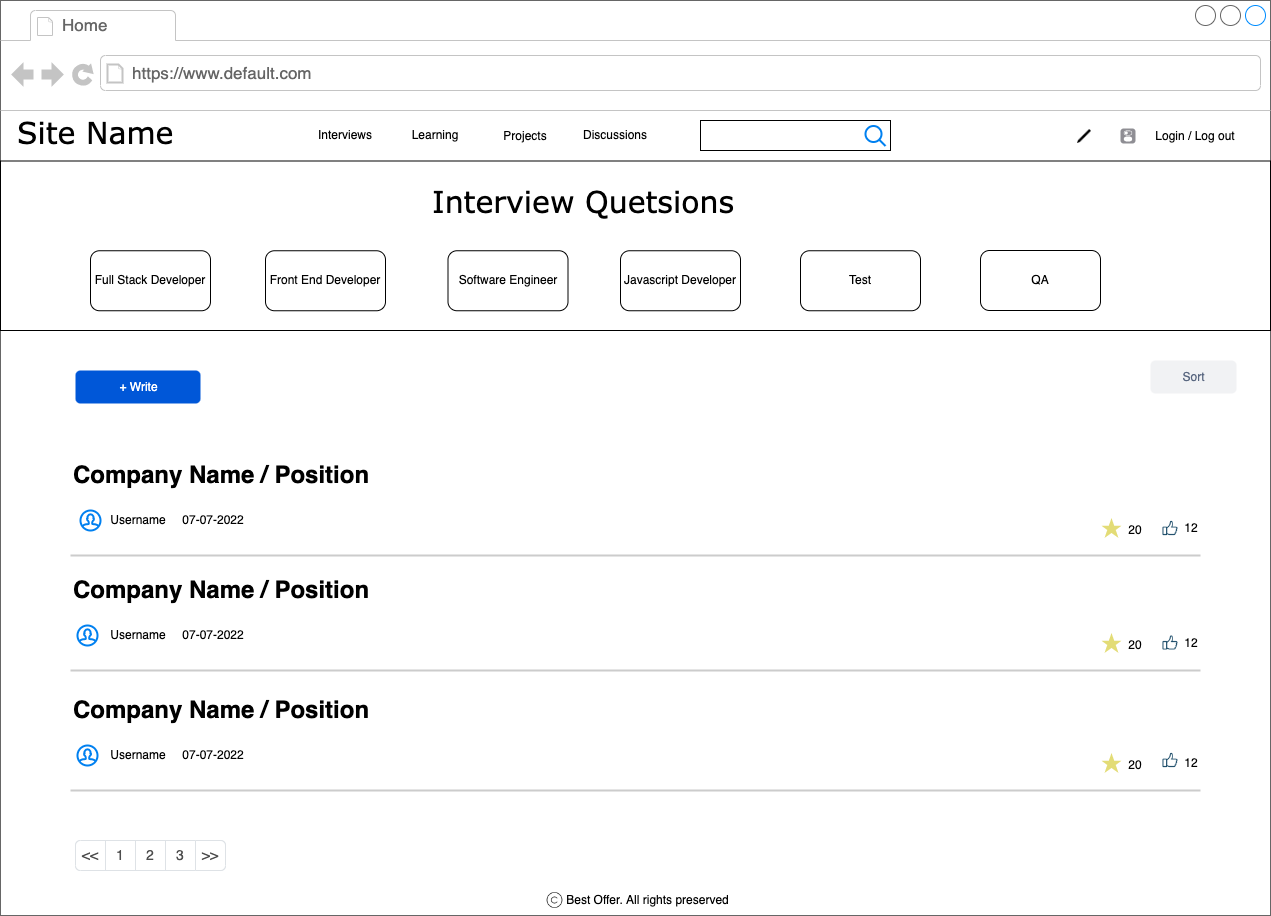

The diagram above was exported from draw.io. Its source (the exported page's mxGraphModel, read from the mxfile embedded in the PNG):
<mxGraphModel dx="1470" dy="828" grid="1" gridSize="10" guides="1" tooltips="1" connect="1" arrows="1" fold="1" page="1" pageScale="1.5" pageWidth="826" pageHeight="1169" background="none" math="0" shadow="0">
  <root>
    <mxCell id="0" style=";html=1;" />
    <mxCell id="1" style=";html=1;" parent="0" />
    <mxCell id="GbykPX2IbGbHrgoDJXbG-45" value="" style="rounded=1;whiteSpace=wrap;html=1;" vertex="1" parent="1">
      <mxGeometry x="40" y="570" width="660" height="80" as="geometry" />
    </mxCell>
    <mxCell id="GbykPX2IbGbHrgoDJXbG-1" value="" style="strokeWidth=1;shadow=0;dashed=0;align=center;html=1;shape=mxgraph.mockup.containers.browserWindow;rSize=0;strokeColor=#666666;mainText=,;recursiveResize=0;rounded=0;labelBackgroundColor=none;fontFamily=Verdana;fontSize=12" vertex="1" parent="1">
      <mxGeometry x="3" y="110" width="1270" height="915" as="geometry" />
    </mxCell>
    <mxCell id="GbykPX2IbGbHrgoDJXbG-2" value="Home" style="strokeWidth=1;shadow=0;dashed=0;align=center;html=1;shape=mxgraph.mockup.containers.anchor;fontSize=17;fontColor=#666666;align=left;" vertex="1" parent="GbykPX2IbGbHrgoDJXbG-1">
      <mxGeometry x="60" y="12" width="110" height="26" as="geometry" />
    </mxCell>
    <mxCell id="GbykPX2IbGbHrgoDJXbG-3" value="https://www.default.com" style="strokeWidth=1;shadow=0;dashed=0;align=center;html=1;shape=mxgraph.mockup.containers.anchor;rSize=0;fontSize=17;fontColor=#666666;align=left;" vertex="1" parent="GbykPX2IbGbHrgoDJXbG-1">
      <mxGeometry x="130" y="60" width="250" height="26" as="geometry" />
    </mxCell>
    <mxCell id="GbykPX2IbGbHrgoDJXbG-4" value="Site Name" style="text;html=1;points=[];align=left;verticalAlign=top;spacingTop=-4;fontSize=30;fontFamily=Verdana" vertex="1" parent="GbykPX2IbGbHrgoDJXbG-1">
      <mxGeometry x="15" y="110.5" width="340" height="50" as="geometry" />
    </mxCell>
    <mxCell id="GbykPX2IbGbHrgoDJXbG-5" value="Interviews" style="text;html=1;strokeColor=none;fillColor=none;align=center;verticalAlign=middle;whiteSpace=wrap;rounded=0;" vertex="1" parent="GbykPX2IbGbHrgoDJXbG-1">
      <mxGeometry x="315" y="120" width="60" height="30" as="geometry" />
    </mxCell>
    <mxCell id="GbykPX2IbGbHrgoDJXbG-6" value="Learning" style="text;html=1;strokeColor=none;fillColor=none;align=center;verticalAlign=middle;whiteSpace=wrap;rounded=0;" vertex="1" parent="GbykPX2IbGbHrgoDJXbG-1">
      <mxGeometry x="405" y="120" width="60" height="30" as="geometry" />
    </mxCell>
    <mxCell id="GbykPX2IbGbHrgoDJXbG-7" value="Projects" style="text;html=1;strokeColor=none;fillColor=none;align=center;verticalAlign=middle;whiteSpace=wrap;rounded=0;" vertex="1" parent="GbykPX2IbGbHrgoDJXbG-1">
      <mxGeometry x="495" y="120.5" width="60" height="30" as="geometry" />
    </mxCell>
    <mxCell id="GbykPX2IbGbHrgoDJXbG-8" value="" style="rounded=0;whiteSpace=wrap;html=1;" vertex="1" parent="GbykPX2IbGbHrgoDJXbG-1">
      <mxGeometry x="700" y="120" width="190" height="30" as="geometry" />
    </mxCell>
    <mxCell id="GbykPX2IbGbHrgoDJXbG-9" value="" style="html=1;strokeWidth=1;shadow=0;dashed=0;shape=mxgraph.ios7.misc.switch;fillColor=#8F8E94;strokeColor=none;buttonText=;strokeColor2=#222222;fontColor=#222222;fontSize=8;verticalLabelPosition=bottom;verticalAlign=top;align=center;sketch=0;" vertex="1" parent="GbykPX2IbGbHrgoDJXbG-1">
      <mxGeometry x="1120" y="128" width="15" height="15" as="geometry" />
    </mxCell>
    <mxCell id="GbykPX2IbGbHrgoDJXbG-10" value="" style="html=1;verticalLabelPosition=bottom;align=center;labelBackgroundColor=#ffffff;verticalAlign=top;strokeWidth=2;strokeColor=#0080F0;shadow=0;dashed=0;shape=mxgraph.ios7.icons.looking_glass;" vertex="1" parent="GbykPX2IbGbHrgoDJXbG-1">
      <mxGeometry x="865" y="125.5" width="20" height="20" as="geometry" />
    </mxCell>
    <mxCell id="GbykPX2IbGbHrgoDJXbG-11" value="Discussions" style="text;html=1;strokeColor=none;fillColor=none;align=center;verticalAlign=middle;whiteSpace=wrap;rounded=0;" vertex="1" parent="GbykPX2IbGbHrgoDJXbG-1">
      <mxGeometry x="585" y="120" width="60" height="30" as="geometry" />
    </mxCell>
    <mxCell id="GbykPX2IbGbHrgoDJXbG-25" value="&lt;h3&gt;&lt;br&gt;&lt;/h3&gt;" style="text;html=1;strokeColor=none;fillColor=none;spacing=5;spacingTop=-20;whiteSpace=wrap;overflow=hidden;rounded=0;" vertex="1" parent="GbykPX2IbGbHrgoDJXbG-1">
      <mxGeometry x="367.5" y="605" width="190" height="105" as="geometry" />
    </mxCell>
    <mxCell id="GbykPX2IbGbHrgoDJXbG-28" value="Best Offer. All rights preserved" style="text;html=1;strokeColor=none;fillColor=none;align=center;verticalAlign=middle;whiteSpace=wrap;rounded=0;" vertex="1" parent="GbykPX2IbGbHrgoDJXbG-1">
      <mxGeometry x="555" y="885" width="185" height="30" as="geometry" />
    </mxCell>
    <mxCell id="GbykPX2IbGbHrgoDJXbG-29" value="" style="shape=image;html=1;verticalAlign=top;verticalLabelPosition=bottom;labelBackgroundColor=#ffffff;imageAspect=0;aspect=fixed;image=https://cdn0.iconfinder.com/data/icons/phosphor-thin-vol-2/256/copyright-thin-128.png" vertex="1" parent="GbykPX2IbGbHrgoDJXbG-1">
      <mxGeometry x="544.5" y="890" width="20" height="20" as="geometry" />
    </mxCell>
    <mxCell id="GbykPX2IbGbHrgoDJXbG-30" value="" style="rounded=0;whiteSpace=wrap;html=1;" vertex="1" parent="GbykPX2IbGbHrgoDJXbG-1">
      <mxGeometry y="160.5" width="1270" height="169.5" as="geometry" />
    </mxCell>
    <mxCell id="GbykPX2IbGbHrgoDJXbG-32" value="Login / Log out" style="text;html=1;strokeColor=none;fillColor=none;align=center;verticalAlign=middle;whiteSpace=wrap;rounded=0;" vertex="1" parent="GbykPX2IbGbHrgoDJXbG-1">
      <mxGeometry x="1150" y="120.5" width="90" height="30" as="geometry" />
    </mxCell>
    <mxCell id="GbykPX2IbGbHrgoDJXbG-33" value="Full Stack Developer" style="rounded=1;whiteSpace=wrap;html=1;" vertex="1" parent="GbykPX2IbGbHrgoDJXbG-1">
      <mxGeometry x="90" y="250.25" width="120" height="60" as="geometry" />
    </mxCell>
    <mxCell id="GbykPX2IbGbHrgoDJXbG-34" value="Front End Developer" style="rounded=1;whiteSpace=wrap;html=1;" vertex="1" parent="GbykPX2IbGbHrgoDJXbG-1">
      <mxGeometry x="265" y="250.25" width="120" height="60" as="geometry" />
    </mxCell>
    <mxCell id="GbykPX2IbGbHrgoDJXbG-35" value="Software Engineer" style="rounded=1;whiteSpace=wrap;html=1;" vertex="1" parent="GbykPX2IbGbHrgoDJXbG-1">
      <mxGeometry x="447.5" y="250.25" width="120" height="60" as="geometry" />
    </mxCell>
    <mxCell id="GbykPX2IbGbHrgoDJXbG-36" value="Javascript Developer" style="rounded=1;whiteSpace=wrap;html=1;" vertex="1" parent="GbykPX2IbGbHrgoDJXbG-1">
      <mxGeometry x="620" y="250.25" width="120" height="60" as="geometry" />
    </mxCell>
    <mxCell id="GbykPX2IbGbHrgoDJXbG-37" value="Test" style="rounded=1;whiteSpace=wrap;html=1;" vertex="1" parent="GbykPX2IbGbHrgoDJXbG-1">
      <mxGeometry x="800" y="250.25" width="120" height="60" as="geometry" />
    </mxCell>
    <mxCell id="GbykPX2IbGbHrgoDJXbG-38" value="QA" style="rounded=1;whiteSpace=wrap;html=1;" vertex="1" parent="GbykPX2IbGbHrgoDJXbG-1">
      <mxGeometry x="980" y="250" width="120" height="60" as="geometry" />
    </mxCell>
    <mxCell id="GbykPX2IbGbHrgoDJXbG-39" value="Interview Quetsions" style="text;html=1;points=[];align=left;verticalAlign=top;spacingTop=-4;fontSize=30;fontFamily=Verdana" vertex="1" parent="GbykPX2IbGbHrgoDJXbG-1">
      <mxGeometry x="430" y="180" width="340" height="50" as="geometry" />
    </mxCell>
    <mxCell id="GbykPX2IbGbHrgoDJXbG-40" value="Sort" style="rounded=1;fillColor=#F1F2F4;strokeColor=none;html=1;fontColor=#596780;align=center;verticalAlign=middle;fontStyle=0;fontSize=12;sketch=0;" vertex="1" parent="GbykPX2IbGbHrgoDJXbG-1">
      <mxGeometry x="1150" y="360" width="86" height="33" as="geometry" />
    </mxCell>
    <mxCell id="GbykPX2IbGbHrgoDJXbG-41" value="&lt;h1&gt;Company Name / Position&lt;/h1&gt;&lt;div&gt;&amp;nbsp; &amp;nbsp; &amp;nbsp; &amp;nbsp; &amp;nbsp; &amp;nbsp;&amp;nbsp;&lt;/div&gt;" style="text;html=1;strokeColor=none;fillColor=none;spacing=5;spacingTop=-20;whiteSpace=wrap;overflow=hidden;rounded=0;" vertex="1" parent="GbykPX2IbGbHrgoDJXbG-1">
      <mxGeometry x="67.5" y="455" width="1160" height="80" as="geometry" />
    </mxCell>
    <mxCell id="GbykPX2IbGbHrgoDJXbG-43" value="" style="html=1;verticalLabelPosition=bottom;align=center;labelBackgroundColor=#ffffff;verticalAlign=top;strokeWidth=2;strokeColor=#0080F0;shadow=0;dashed=0;shape=mxgraph.ios7.icons.user;" vertex="1" parent="GbykPX2IbGbHrgoDJXbG-1">
      <mxGeometry x="80" y="510" width="20" height="20" as="geometry" />
    </mxCell>
    <mxCell id="GbykPX2IbGbHrgoDJXbG-48" value="" style="html=1;verticalLabelPosition=bottom;labelBackgroundColor=#ffffff;verticalAlign=top;shadow=0;dashed=0;strokeWidth=2;shape=mxgraph.ios7.misc.star;fillColor=#E3DC76;strokeColor=#000033;sketch=0;fontColor=#000000;" vertex="1" parent="GbykPX2IbGbHrgoDJXbG-1">
      <mxGeometry x="1101" y="517.5" width="20" height="20" as="geometry" />
    </mxCell>
    <mxCell id="GbykPX2IbGbHrgoDJXbG-49" value="20" style="text;html=1;strokeColor=none;fillColor=none;align=center;verticalAlign=middle;whiteSpace=wrap;rounded=0;" vertex="1" parent="GbykPX2IbGbHrgoDJXbG-1">
      <mxGeometry x="1120" y="520" width="30" height="20" as="geometry" />
    </mxCell>
    <mxCell id="GbykPX2IbGbHrgoDJXbG-50" value="12" style="text;html=1;strokeColor=none;fillColor=none;align=center;verticalAlign=middle;whiteSpace=wrap;rounded=0;" vertex="1" parent="GbykPX2IbGbHrgoDJXbG-1">
      <mxGeometry x="1176" y="517.5" width="30" height="20" as="geometry" />
    </mxCell>
    <mxCell id="GbykPX2IbGbHrgoDJXbG-53" value="" style="shape=image;html=1;verticalAlign=top;verticalLabelPosition=bottom;labelBackgroundColor=#ffffff;imageAspect=0;aspect=fixed;image=https://cdn4.iconfinder.com/data/icons/evil-icons-user-interface/64/like-128.png;strokeColor=#000033;fillColor=#E3DC76;" vertex="1" parent="GbykPX2IbGbHrgoDJXbG-1">
      <mxGeometry x="1160" y="518" width="20" height="20" as="geometry" />
    </mxCell>
    <mxCell id="GbykPX2IbGbHrgoDJXbG-57" value="" style="line;strokeWidth=2;html=1;fillColor=#E3DC76;strokeColor=#CCCCCC;" vertex="1" parent="GbykPX2IbGbHrgoDJXbG-1">
      <mxGeometry x="70" y="550" width="1130" height="10" as="geometry" />
    </mxCell>
    <mxCell id="GbykPX2IbGbHrgoDJXbG-58" value="&lt;h1&gt;Company Name / Position&lt;/h1&gt;&lt;div&gt;&amp;nbsp; &amp;nbsp; &amp;nbsp; &amp;nbsp; &amp;nbsp; &amp;nbsp;&amp;nbsp;&lt;/div&gt;" style="text;html=1;strokeColor=none;fillColor=none;spacing=5;spacingTop=-20;whiteSpace=wrap;overflow=hidden;rounded=0;" vertex="1" parent="GbykPX2IbGbHrgoDJXbG-1">
      <mxGeometry x="67.5" y="570" width="1160" height="80" as="geometry" />
    </mxCell>
    <mxCell id="GbykPX2IbGbHrgoDJXbG-59" value="20" style="text;html=1;strokeColor=none;fillColor=none;align=center;verticalAlign=middle;whiteSpace=wrap;rounded=0;" vertex="1" parent="GbykPX2IbGbHrgoDJXbG-1">
      <mxGeometry x="1120" y="635" width="30" height="20" as="geometry" />
    </mxCell>
    <mxCell id="GbykPX2IbGbHrgoDJXbG-60" value="12" style="text;html=1;strokeColor=none;fillColor=none;align=center;verticalAlign=middle;whiteSpace=wrap;rounded=0;" vertex="1" parent="GbykPX2IbGbHrgoDJXbG-1">
      <mxGeometry x="1176" y="632.5" width="30" height="20" as="geometry" />
    </mxCell>
    <mxCell id="GbykPX2IbGbHrgoDJXbG-61" value="" style="line;strokeWidth=2;html=1;fillColor=#E3DC76;strokeColor=#CCCCCC;" vertex="1" parent="GbykPX2IbGbHrgoDJXbG-1">
      <mxGeometry x="70" y="665" width="1130" height="10" as="geometry" />
    </mxCell>
    <mxCell id="GbykPX2IbGbHrgoDJXbG-62" value="&lt;span style=&quot;text-align: left;&quot;&gt;Username&amp;nbsp; &amp;nbsp; &amp;nbsp;07-07-2022&lt;/span&gt;" style="text;html=1;strokeColor=none;fillColor=none;align=center;verticalAlign=middle;whiteSpace=wrap;rounded=0;" vertex="1" parent="GbykPX2IbGbHrgoDJXbG-1">
      <mxGeometry x="97" y="620" width="160" height="30" as="geometry" />
    </mxCell>
    <mxCell id="GbykPX2IbGbHrgoDJXbG-63" value="&lt;h1&gt;Company Name / Position&lt;/h1&gt;&lt;div&gt;&amp;nbsp; &amp;nbsp; &amp;nbsp; &amp;nbsp; &amp;nbsp; &amp;nbsp;&amp;nbsp;&lt;/div&gt;" style="text;html=1;strokeColor=none;fillColor=none;spacing=5;spacingTop=-20;whiteSpace=wrap;overflow=hidden;rounded=0;" vertex="1" parent="GbykPX2IbGbHrgoDJXbG-1">
      <mxGeometry x="67.5" y="690" width="1160" height="80" as="geometry" />
    </mxCell>
    <mxCell id="GbykPX2IbGbHrgoDJXbG-64" value="20" style="text;html=1;strokeColor=none;fillColor=none;align=center;verticalAlign=middle;whiteSpace=wrap;rounded=0;" vertex="1" parent="GbykPX2IbGbHrgoDJXbG-1">
      <mxGeometry x="1120" y="755" width="30" height="20" as="geometry" />
    </mxCell>
    <mxCell id="GbykPX2IbGbHrgoDJXbG-65" value="12" style="text;html=1;strokeColor=none;fillColor=none;align=center;verticalAlign=middle;whiteSpace=wrap;rounded=0;" vertex="1" parent="GbykPX2IbGbHrgoDJXbG-1">
      <mxGeometry x="1176" y="752.5" width="30" height="20" as="geometry" />
    </mxCell>
    <mxCell id="GbykPX2IbGbHrgoDJXbG-66" value="" style="line;strokeWidth=2;html=1;fillColor=#E3DC76;strokeColor=#CCCCCC;" vertex="1" parent="GbykPX2IbGbHrgoDJXbG-1">
      <mxGeometry x="70" y="785" width="1130" height="10" as="geometry" />
    </mxCell>
    <mxCell id="GbykPX2IbGbHrgoDJXbG-67" value="&lt;span style=&quot;text-align: left;&quot;&gt;Username&amp;nbsp; &amp;nbsp; &amp;nbsp;07-07-2022&lt;/span&gt;" style="text;html=1;strokeColor=none;fillColor=none;align=center;verticalAlign=middle;whiteSpace=wrap;rounded=0;" vertex="1" parent="GbykPX2IbGbHrgoDJXbG-1">
      <mxGeometry x="97" y="740" width="160" height="30" as="geometry" />
    </mxCell>
    <mxCell id="GbykPX2IbGbHrgoDJXbG-68" value="" style="html=1;verticalLabelPosition=bottom;labelBackgroundColor=#ffffff;verticalAlign=top;shadow=0;dashed=0;strokeWidth=2;shape=mxgraph.ios7.misc.star;fillColor=#E3DC76;strokeColor=#000033;sketch=0;fontColor=#000000;" vertex="1" parent="GbykPX2IbGbHrgoDJXbG-1">
      <mxGeometry x="1101" y="632.5" width="20" height="20" as="geometry" />
    </mxCell>
    <mxCell id="GbykPX2IbGbHrgoDJXbG-69" value="" style="html=1;verticalLabelPosition=bottom;labelBackgroundColor=#ffffff;verticalAlign=top;shadow=0;dashed=0;strokeWidth=2;shape=mxgraph.ios7.misc.star;fillColor=#E3DC76;strokeColor=#000033;sketch=0;fontColor=#000000;" vertex="1" parent="GbykPX2IbGbHrgoDJXbG-1">
      <mxGeometry x="1101" y="752.5" width="20" height="20" as="geometry" />
    </mxCell>
    <mxCell id="GbykPX2IbGbHrgoDJXbG-70" value="" style="shape=image;html=1;verticalAlign=top;verticalLabelPosition=bottom;labelBackgroundColor=#ffffff;imageAspect=0;aspect=fixed;image=https://cdn4.iconfinder.com/data/icons/evil-icons-user-interface/64/like-128.png;strokeColor=#000033;fillColor=#E3DC76;" vertex="1" parent="GbykPX2IbGbHrgoDJXbG-1">
      <mxGeometry x="1160" y="632.5" width="20" height="20" as="geometry" />
    </mxCell>
    <mxCell id="GbykPX2IbGbHrgoDJXbG-71" value="" style="shape=image;html=1;verticalAlign=top;verticalLabelPosition=bottom;labelBackgroundColor=#ffffff;imageAspect=0;aspect=fixed;image=https://cdn4.iconfinder.com/data/icons/evil-icons-user-interface/64/like-128.png;strokeColor=#000033;fillColor=#E3DC76;" vertex="1" parent="GbykPX2IbGbHrgoDJXbG-1">
      <mxGeometry x="1160" y="750" width="20" height="20" as="geometry" />
    </mxCell>
    <mxCell id="GbykPX2IbGbHrgoDJXbG-72" value="" style="html=1;verticalLabelPosition=bottom;align=center;labelBackgroundColor=#ffffff;verticalAlign=top;strokeWidth=2;strokeColor=#0080F0;shadow=0;dashed=0;shape=mxgraph.ios7.icons.user;" vertex="1" parent="GbykPX2IbGbHrgoDJXbG-1">
      <mxGeometry x="77" y="625" width="20" height="20" as="geometry" />
    </mxCell>
    <mxCell id="GbykPX2IbGbHrgoDJXbG-73" value="" style="html=1;verticalLabelPosition=bottom;align=center;labelBackgroundColor=#ffffff;verticalAlign=top;strokeWidth=2;strokeColor=#0080F0;shadow=0;dashed=0;shape=mxgraph.ios7.icons.user;" vertex="1" parent="GbykPX2IbGbHrgoDJXbG-1">
      <mxGeometry x="77" y="745" width="20" height="20" as="geometry" />
    </mxCell>
    <mxCell id="GbykPX2IbGbHrgoDJXbG-74" value="" style="html=1;shadow=0;dashed=0;shape=mxgraph.bootstrap.rrect;rSize=5;strokeColor=#DEE2E6;html=1;whiteSpace=wrap;fillColor=#ffffff;fontColor=#4D4D4D;" vertex="1" parent="GbykPX2IbGbHrgoDJXbG-1">
      <mxGeometry x="75" y="840" width="150" height="30" as="geometry" />
    </mxCell>
    <mxCell id="GbykPX2IbGbHrgoDJXbG-75" value="&lt;&lt;" style="strokeColor=inherit;fillColor=inherit;gradientColor=inherit;fontColor=inherit;html=1;shadow=0;dashed=0;shape=mxgraph.bootstrap.leftButton;rSize=5;perimeter=none;whiteSpace=wrap;resizeHeight=1;fontSize=14;" vertex="1" parent="GbykPX2IbGbHrgoDJXbG-74">
      <mxGeometry width="30" height="30" relative="1" as="geometry" />
    </mxCell>
    <mxCell id="GbykPX2IbGbHrgoDJXbG-76" value="1" style="strokeColor=inherit;fillColor=inherit;gradientColor=inherit;fontColor=inherit;html=1;shadow=0;dashed=0;perimeter=none;whiteSpace=wrap;resizeHeight=1;fontSize=14;" vertex="1" parent="GbykPX2IbGbHrgoDJXbG-74">
      <mxGeometry width="30" height="30" relative="1" as="geometry">
        <mxPoint x="30" as="offset" />
      </mxGeometry>
    </mxCell>
    <mxCell id="GbykPX2IbGbHrgoDJXbG-77" value="2" style="strokeColor=inherit;fillColor=inherit;gradientColor=inherit;fontColor=inherit;html=1;shadow=0;dashed=0;perimeter=none;whiteSpace=wrap;resizeHeight=1;fontSize=14;" vertex="1" parent="GbykPX2IbGbHrgoDJXbG-74">
      <mxGeometry width="30" height="30" relative="1" as="geometry">
        <mxPoint x="60" as="offset" />
      </mxGeometry>
    </mxCell>
    <mxCell id="GbykPX2IbGbHrgoDJXbG-78" value="3" style="strokeColor=inherit;fillColor=inherit;gradientColor=inherit;fontColor=inherit;html=1;shadow=0;dashed=0;perimeter=none;whiteSpace=wrap;resizeHeight=1;fontSize=14;" vertex="1" parent="GbykPX2IbGbHrgoDJXbG-74">
      <mxGeometry width="30" height="30" relative="1" as="geometry">
        <mxPoint x="90" as="offset" />
      </mxGeometry>
    </mxCell>
    <mxCell id="GbykPX2IbGbHrgoDJXbG-79" value="&gt;&gt;" style="strokeColor=inherit;fillColor=inherit;gradientColor=inherit;fontColor=inherit;html=1;shadow=0;dashed=0;shape=mxgraph.bootstrap.rightButton;rSize=5;perimeter=none;whiteSpace=wrap;resizeHeight=1;fontSize=14;" vertex="1" parent="GbykPX2IbGbHrgoDJXbG-74">
      <mxGeometry x="1" width="30" height="30" relative="1" as="geometry">
        <mxPoint x="-30" as="offset" />
      </mxGeometry>
    </mxCell>
    <mxCell id="GbykPX2IbGbHrgoDJXbG-81" value="+ Write" style="rounded=1;fillColor=#0057D8;strokeColor=none;html=1;fontColor=#ffffff;align=center;verticalAlign=middle;fontStyle=0;fontSize=12;sketch=0;" vertex="1" parent="GbykPX2IbGbHrgoDJXbG-1">
      <mxGeometry x="75" y="370" width="125" height="33" as="geometry" />
    </mxCell>
    <mxCell id="GbykPX2IbGbHrgoDJXbG-83" value="" style="shape=image;html=1;verticalAlign=top;verticalLabelPosition=bottom;labelBackgroundColor=#ffffff;imageAspect=0;aspect=fixed;image=https://cdn4.iconfinder.com/data/icons/essential-app-1/16/pen-write-pencil-draft-128.png;fontColor=#4D4D4D;strokeColor=#CCCCCC;fillColor=#E3DC76;" vertex="1" parent="GbykPX2IbGbHrgoDJXbG-1">
      <mxGeometry x="1077" y="129" width="14" height="14" as="geometry" />
    </mxCell>
    <mxCell id="GbykPX2IbGbHrgoDJXbG-44" value="&lt;span style=&quot;text-align: left;&quot;&gt;Username&amp;nbsp; &amp;nbsp; &amp;nbsp;07-07-2022&lt;/span&gt;" style="text;html=1;strokeColor=none;fillColor=none;align=center;verticalAlign=middle;whiteSpace=wrap;rounded=0;" vertex="1" parent="1">
      <mxGeometry x="100" y="615" width="160" height="30" as="geometry" />
    </mxCell>
  </root>
</mxGraphModel>